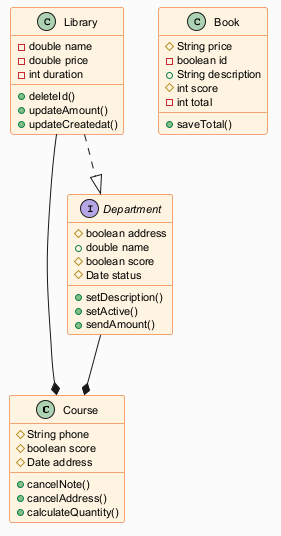

The diagram above was rendered by PlantUML. Its source (embedded in the PNG):
@startuml
skinparam backgroundColor #FAFAFA
skinparam classBackgroundColor #FFF3E0
skinparam classBorderColor #E65100
skinparam defaultFontSize 11
class Course {
  #String phone
  #boolean score
  #Date address
  +cancelNote()
  +cancelAddress()
  +calculateQuantity()
}
class Book {
  #String price
  -boolean id
  +String description
  #int score
  -int total
  +saveTotal()
}
class Library {
  -double name
  -double price
  -int duration
  +deleteId()
  +updateAmount()
  +updateCreatedat()
}
interface Department {
  #boolean address
  +double name
  #boolean score
  #Date status
  +setDescription()
  +setActive()
  +sendAmount()
}
Library --* Course
Department --* Course
Library ..|> Department
@enduml